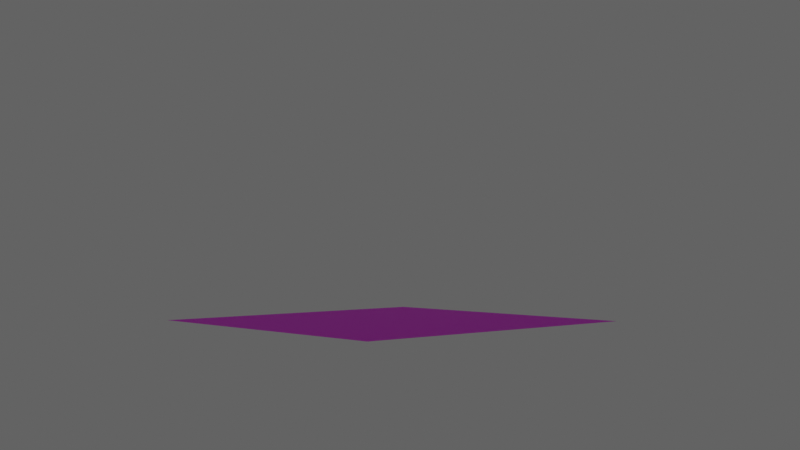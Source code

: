 # Source: StyleGAN-ada_addon.blend  (saved by Blender 3.0.21; exported with 4.5.12 LTS)
import bpy
from mathutils import Matrix  # noqa: F401  (used for matrix-valued properties, if any)

bpy.ops.wm.read_factory_settings(use_empty=True)
scene = bpy.context.scene
scene.name = 'Scene'

# ---- collections
col_collection = bpy.data.collections.new('Collection'); scene.collection.children.link(col_collection)

# ---- images (referenced by path relative to the original .blend; pixels are not part of the script)
import os
ASSET_DIR = os.environ.get("B2B_ASSET_DIR", "")  # directory of the original .blend (textures are referenced by path, not embedded)
HERE = os.path.dirname(os.path.abspath(__file__))  # packed textures are extracted next to this script under _unpacked/

def load_image(name, relpath, width, height, colorspace="sRGB"):
    """Load a texture the original file referenced (path relative to the .blend, or extracted next to this script)."""
    p = next((c for c in (os.path.join(HERE, relpath), os.path.join(ASSET_DIR, relpath)) if relpath and os.path.exists(c)), "")
    if p:
        img = bpy.data.images.load(p, check_existing=True)
        img.name = name
    else:  # same state as the original file: an image datablock whose file is absent (Cycles renders it pink)
        img = bpy.data.images.new(name, width, height)
        img.source = "FILE"
        img.filepath = "//" + (relpath or name)
    img.colorspace_settings.name = colorspace
    return img
img_texture = load_image('texture', '', 1024, 1024, 'sRGB')

# ---- materials (node trees are filled in below, after node groups)
mat_stylegan = bpy.data.materials.new('StyleGAN')
mat_stylegan.displacement_method = 'BOTH'

# ---- material node trees
mat_stylegan.use_nodes = True; mat_stylegan.node_tree.nodes.clear()
_N = mat_stylegan.node_tree.nodes; _L = mat_stylegan.node_tree.links
n0 = _N.new('ShaderNodeOutputMaterial'); n0.name = 'Material Output'; n0.location = (300, 300)
n1 = _N.new('ShaderNodeBsdfPrincipled'); n1.name = 'Principled BSDF'; n1.location = (10, 300)
n1.distribution = 'GGX'
n1.subsurface_method = 'RANDOM_WALK_SKIN'
n1.inputs[3].default_value = 1.45
n1.inputs[27].default_value = (0.0, 0.0, 0.0, 1.0)
n1.inputs[28].default_value = 1.0
n2 = _N.new('ShaderNodeTexCoord'); n2.name = 'Texture Coordinate'; n2.location = (-1081, -12)
n3 = _N.new('ShaderNodeValToRGB'); n3.name = 'ColorRamp'; n3.location = (-262, 24)
while len(n3.color_ramp.elements) > 1: n3.color_ramp.elements.remove(n3.color_ramp.elements[-1])
n3.color_ramp.elements[0].position = 0.0; n3.color_ramp.elements[0].color = (0.4301, 0.4301, 0.4301, 1.0)
_e = n3.color_ramp.elements.new(0.1591); _e.color = (0.6, 0.6, 0.6, 1.0)
n4 = _N.new('ShaderNodeDisplacement'); n4.name = 'Displacement'; n4.location = (107, -365)
n5 = _N.new('ShaderNodeTexImage'); n5.name = 'Image Texture'; n5.location = (-685, 85)
n5.image = img_texture
_L.new(n1.outputs[0], n0.inputs[0])
_L.new(n5.outputs[0], n1.inputs[0])
_L.new(n5.outputs[0], n3.inputs[0])
_L.new(n3.outputs[0], n1.inputs[2])
_L.new(n2.outputs[2], n5.inputs[0])
_L.new(n4.outputs[0], n0.inputs[2])
_L.new(n5.outputs[0], n4.inputs[0])
n0.is_active_output = True

# ---- world
world_world = bpy.data.worlds.new('World'); scene.world = world_world
world_world.use_nodes = True; world_world.node_tree.nodes.clear()
_N = world_world.node_tree.nodes; _L = world_world.node_tree.links
n0 = _N.new('ShaderNodeOutputWorld'); n0.name = 'World Output'; n0.location = (300, 300)
n1 = _N.new('ShaderNodeBackground'); n1.name = 'Background'; n1.location = (10, 300)
n1.inputs[0].default_value = (1.0, 1.0, 1.0, 1.0)
n1.inputs[1].default_value = 0.1
_L.new(n1.outputs[0], n0.inputs[0])
n0.is_active_output = True
world_world.color = (0.05088, 0.05088, 0.05088)
world_world.use_sun_shadow = False
world_world.sun_shadow_jitter_overblur = 0.0

# ---- cameras
cam_camera = bpy.data.cameras.new('Camera')
cam_camera.clip_end = 100.0
cam_camera.ortho_scale = 7.314

# ---- lights
light_light = bpy.data.lights.new('Light', 'POINT')
light_light.transmission_factor = 0.0
light_light.energy = 1000.0
light_light.shadow_soft_size = 0.1
light_light.shadow_maximum_resolution = 0.006
light_light.use_absolute_resolution = True

# ---- meshes
me_plane_001 = bpy.data.meshes.new('Plane.001')
me_plane_001.from_pydata([(-1.0, -1.0, 0.0), (1.0, -1.0, 0.0), (-1.0, 1.0, 0.0), (1.0, 1.0, 0.0)], [], [(0, 1, 3, 2)])
_uv = me_plane_001.uv_layers.new(name='UVMap')
_uv.uv.foreach_set('vector', [0.0, 0.0, 1.0, 0.0, 1.0, 1.0, 0.0, 1.0])
me_plane_001.materials.append(mat_stylegan)
me_plane_001.use_remesh_fix_poles = True
me_plane_001.use_remesh_preserve_attributes = False
me_plane_001.update()

# ---- objects
ob_light = bpy.data.objects.new('Light', light_light)
ob_camera = bpy.data.objects.new('Camera', cam_camera)
ob_plane = bpy.data.objects.new('Plane', me_plane_001)

# ---- transforms, parenting, visibility, modifiers, constraints
ob_light.location = (4.118, -7.198, -0.444)
ob_light.rotation_euler = (0.6503, 0.05522, 1.866)
ob_light.lock_rotations_4d = False
ob_light.empty_display_type = 'ARROWS'
ob_light.color = (0.0, 0.0, 0.0, 0.0)
ob_light.lineart.crease_threshold = 0.0
ob_camera.location = (-4.538, -5.291, 0.5122)
ob_camera.rotation_euler = (1.583, 0.002731, -0.7191)
ob_camera.lock_rotations_4d = False
ob_camera.empty_display_type = 'ARROWS'
ob_camera.color = (0.0, 0.0, 0.0, 0.0)
ob_camera.display_type = 'WIRE'
ob_camera.lineart.crease_threshold = 0.0
ob_plane.location = (0.0, 0.0, 0.0)

# ---- collection membership
col_collection.objects.link(ob_light)
col_collection.objects.link(ob_camera)
col_collection.objects.link(ob_plane)

# ---- scene / render settings (as saved in the file)
scene.camera = ob_camera
scene.frame_start = 1; scene.frame_end = 250; scene.frame_set(1)
scene.render.engine = 'CYCLES'
scene.cycles.feature_set = 'EXPERIMENTAL'
scene.cycles.samples = 128
scene.cycles.sampling_pattern = 'TABULATED_SOBOL'
scene.cycles.use_light_tree = False
scene.view_settings.view_transform = 'Filmic'
bpy.context.view_layer.update()
